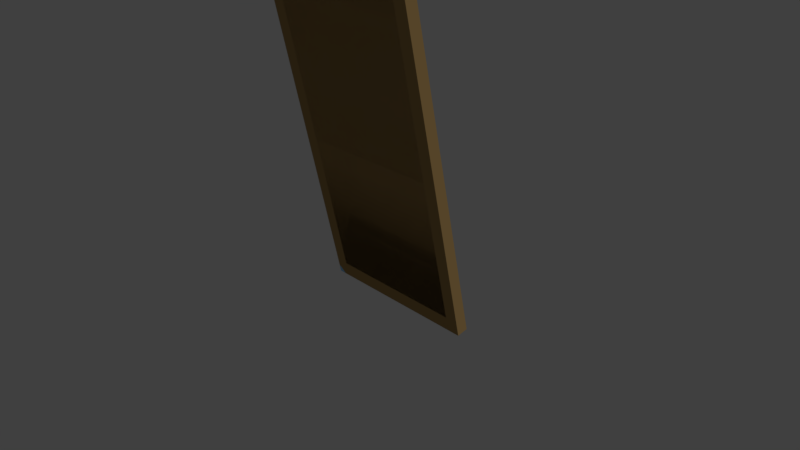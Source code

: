 # Source: Standing_mirror.blend  (saved by Blender 2.78.0; exported with 4.5.12 LTS)
import bpy
from mathutils import Matrix  # noqa: F401  (used for matrix-valued properties, if any)

bpy.ops.wm.read_factory_settings(use_empty=True)
scene = bpy.context.scene
scene.name = 'Scene'

# ---- collections
col_collection_1 = bpy.data.collections.new('Collection 1'); scene.collection.children.link(col_collection_1)

# ---- images (referenced by path relative to the original .blend; pixels are not part of the script)
import os
ASSET_DIR = os.environ.get("B2B_ASSET_DIR", "")  # directory of the original .blend (textures are referenced by path, not embedded)
HERE = os.path.dirname(os.path.abspath(__file__))  # packed textures are extracted next to this script under _unpacked/

def load_image(name, relpath, width, height, colorspace="sRGB"):
    """Load a texture the original file referenced (path relative to the .blend, or extracted next to this script)."""
    p = next((c for c in (os.path.join(HERE, relpath), os.path.join(ASSET_DIR, relpath)) if relpath and os.path.exists(c)), "")
    if p:
        img = bpy.data.images.load(p, check_existing=True)
        img.name = name
    else:  # same state as the original file: an image datablock whose file is absent (Cycles renders it pink)
        img = bpy.data.images.new(name, width, height)
        img.source = "FILE"
        img.filepath = "//" + (relpath or name)
    img.colorspace_settings.name = colorspace
    return img
img_standing_mirror_texture_png = load_image('Standing mirror texture.png', '_unpacked/Standing_mirror_texture.3fa08714.png', 1024, 1024, 'sRGB')

# ---- materials (node trees are filled in below, after node groups)
mat_mirror = bpy.data.materials.new('Mirror')
mat_mirror.alpha_threshold = 0.0
mat_mirror.roughness = 0.5
mat_mirror.line_color = (0.0, 0.0, 0.0, 1.0)

# ---- material node trees
mat_mirror.use_nodes = True; mat_mirror.node_tree.nodes.clear()
_N = mat_mirror.node_tree.nodes; _L = mat_mirror.node_tree.links
n0 = _N.new('ShaderNodeOutputMaterial'); n0.name = 'Material Output'; n0.location = (300, 300)
n1 = _N.new('ShaderNodeBsdfDiffuse'); n1.name = 'Diffuse BSDF'; n1.location = (36, 338)
n2 = _N.new('ShaderNodeTexImage'); n2.name = 'Image Texture'; n2.location = (-164, 392)
n2.width = 140
n2.image = img_standing_mirror_texture_png
n3 = _N.new('ShaderNodeMapping'); n3.name = 'Mapping'; n3.location = (-464, 421)
n4 = _N.new('ShaderNodeTexCoord'); n4.name = 'Texture Coordinate'; n4.location = (-664, 404)
_L.new(n1.outputs[0], n0.inputs[0])
_L.new(n2.outputs[0], n1.inputs[0])
_L.new(n3.outputs[0], n2.inputs[0])
_L.new(n4.outputs[2], n3.inputs[0])
n0.is_active_output = True

# ---- world
world_world = bpy.data.worlds.new('World'); scene.world = world_world
world_world.color = (0.05088, 0.05088, 0.05088)
world_world.use_sun_shadow = False
world_world.sun_shadow_jitter_overblur = 0.0
world_world.cycles.sampling_method = 'MANUAL'

# ---- cameras
cam_camera = bpy.data.cameras.new('Camera')
cam_camera.clip_end = 100.0
cam_camera.lens = 35.0
cam_camera.sensor_width = 32.0
cam_camera.sensor_height = 18.0
cam_camera.ortho_scale = 7.314
cam_camera.dof.focus_distance = 0.0

# ---- lights
light_lamp = bpy.data.lights.new('Lamp', 'SUN')
light_lamp.transmission_factor = 0.0
light_lamp.cutoff_distance = 30.0
light_lamp.angle = 0.1993
light_lamp.energy = 1.0
light_lamp.shadow_buffer_clip_start = 1.001
light_lamp.shadow_soft_size = 0.1
light_lamp.shadow_cascade_max_distance = 1000.0

# ---- meshes
me_plane = bpy.data.meshes.new('Plane')
me_plane.from_pydata([(-1.0, -1.0, 0.073), (1.0, -1.0, 0.073), (-1.0, 1.0, 0.073), (1.0, 1.0, 0.073), (-0.8449, 0.9171, -0.02513), (-0.8449, -0.9171, -0.02513), (0.8449, -0.9171, -0.02513), (0.8449, 0.9171, -0.02513), (-0.8449, 0.9171, -0.086), (-0.8449, -0.9171, -0.086), (0.8449, -0.9171, -0.086), (0.8449, 0.9171, -0.086), (-1.0, 1.0, -0.086), (-1.0, -1.0, -0.086), (1.0, -1.0, -0.086), (1.0, 1.0, -0.086), (-0.8449, 0.9171, -0.086), (-0.8449, -0.9171, -0.086), (0.8449, -0.9171, -0.086), (0.8449, 0.9171, -0.086)], [(16, 4), (7, 19)], [(8, 9, 10, 11), (7, 4, 8, 11), (0, 1, 14, 13), (3, 2, 12, 15), (2, 4, 5, 0), (12, 13, 14, 15), (5, 6, 10, 9), (6, 7, 11, 10), (4, 5, 9, 8), (4, 7, 6, 5), (1, 3, 15, 14), (2, 0, 13, 12), (3, 7, 4, 2), (7, 3, 1, 6), (17, 5, 6, 18), (6, 1, 0, 5)])
_uv = me_plane.uv_layers.new(name='UVMap')
_uv.uv.foreach_set('vector', [0.7519, 0.3492, 0.373, 0.3492, 0.373, 0.0001389, 0.7519, 0.0001395, 0.01531, 0.04992, 0.01272, 0.3709, 0.0001389, 0.3876, 0.0001395, 0.03862, 0.04623, 0.525, 0.6208, 0.4462, 0.5474, 0.3879, 0.1096, 0.4479, 0.6618, 0.4984, 0.01364, 0.5946, 0.0001389, 0.6634, 0.686, 0.5652, 0.01364, 0.5946, 0.04963, 0.5489, 0.03639, 0.475, 0.04623, 0.525, 0.0001389, 0.6634, 0.1096, 0.4479, 0.5474, 0.3879, 0.686, 0.5652, 0.3579, 0.3378, 0.3605, 0.01682, 0.373, 0.0001389, 0.373, 0.3492, 0.3605, 0.01682, 0.01531, 0.04992, 0.0001395, 0.03862, 0.373, 0.0001389, 0.01272, 0.3709, 0.3579, 0.3378, 0.373, 0.3492, 0.0001389, 0.3876, 0.995, 0.6594, 0.995, 0.9956, 0.001668, 0.9956, 0.001668, 0.6594, 0.6208, 0.4462, 0.6618, 0.4984, 0.686, 0.5652, 0.5474, 0.3879, 0.01364, 0.5946, 0.04623, 0.525, 0.1096, 0.4479, 0.0001389, 0.6634, 0.6618, 0.4984, 0.6719, 0.5489, 0.04963, 0.5489, 0.01364, 0.5946, 0.6719, 0.5489, 0.6618, 0.4984, 0.6208, 0.4462, 0.6632, 0.4787, 0.5536, 0.6253, 0.5536, 0.6132, 0.8898, 0.6133, 0.8898, 0.6254, 0.6632, 0.4787, 0.6208, 0.4462, 0.04623, 0.525, 0.03639, 0.475])
me_plane.materials.append(mat_mirror)
me_plane.use_remesh_preserve_volume = False
me_plane.use_remesh_preserve_attributes = False
me_plane.use_mirror_vertex_groups = False
me_plane.update()

# ---- objects
ob_plane = bpy.data.objects.new('Plane', me_plane)
ob_lamp = bpy.data.objects.new('Lamp', light_lamp)
ob_camera = bpy.data.objects.new('Camera', cam_camera)

# ---- transforms, parenting, visibility, modifiers, constraints
ob_plane.location = (0.002912, -0.006659, 1.667)
ob_plane.rotation_euler = (-1.356, -0.0, 0.0)
ob_plane.scale = (1.165, 2.614, 1.0)
ob_plane.lineart.crease_threshold = 0.0
ob_lamp.location = (0.5967, 3.344, 5.904)
ob_lamp.rotation_euler = (0.6503, 0.05522, 1.866)
ob_lamp.lock_rotations_4d = False
ob_lamp.empty_display_type = 'ARROWS'
ob_lamp.color = (0.0, 0.0, 0.0, 0.0)
ob_lamp.lineart.crease_threshold = 0.0
ob_camera.location = (7.481, -6.508, 5.344)
ob_camera.rotation_euler = (1.109, 0.0, 0.8149)
ob_camera.lock_rotations_4d = False
ob_camera.empty_display_type = 'ARROWS'
ob_camera.color = (0.0, 0.0, 0.0, 0.0)
ob_camera.display_type = 'WIRE'
ob_camera.lineart.crease_threshold = 0.0

# ---- collection membership
col_collection_1.objects.link(ob_plane)
col_collection_1.objects.link(ob_lamp)
col_collection_1.objects.link(ob_camera)

# ---- scene / render settings (as saved in the file)
scene.camera = ob_camera
scene.frame_start = 1; scene.frame_end = 250; scene.frame_set(1)
scene.render.engine = 'CYCLES'
scene.render.resolution_percentage = 50
scene.render.dither_intensity = 0.0
scene.cycles.feature_set = 'EXPERIMENTAL'
scene.cycles.use_denoising = False
scene.cycles.samples = 128
scene.cycles.sampling_pattern = 'TABULATED_SOBOL'
scene.cycles.light_sampling_threshold = 0.0
scene.cycles.use_adaptive_sampling = False
scene.cycles.use_light_tree = False
scene.cycles.blur_glossy = 0.0
scene.cycles.sample_clamp_indirect = 0.0
scene.view_settings.view_transform = 'Standard'
bpy.context.view_layer.update()
